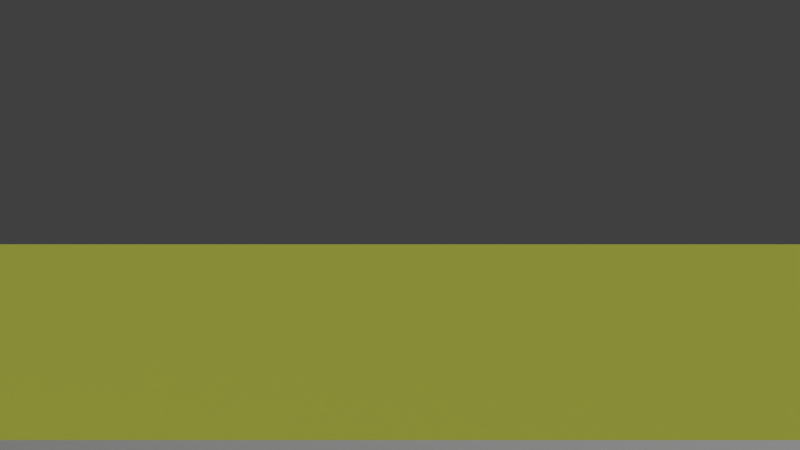 # Source: Integrated.blend  (saved by Blender 2.79.0; exported with 4.5.12 LTS)
import bpy
from mathutils import Matrix  # noqa: F401  (used for matrix-valued properties, if any)

bpy.ops.wm.read_factory_settings(use_empty=True)
scene = bpy.context.scene
scene.name = 'Scene'

# ---- collections
col_collection_1 = bpy.data.collections.new('Collection 1'); scene.collection.children.link(col_collection_1)

# ---- materials (node trees are filled in below, after node groups)
mat_material_001 = bpy.data.materials.new('Material.001')
mat_material_001.alpha_threshold = 0.0
mat_material_001.use_transparent_shadow = False
mat_material_001.diffuse_color = (0.7451, 0.8, 0.1136, 1.0)
mat_material_001.roughness = 0.5
mat_material = bpy.data.materials.new('Material')
mat_material.alpha_threshold = 0.0
mat_material.use_transparent_shadow = False
mat_material.roughness = 0.5
mat_material.line_color = (0.0, 0.0, 0.0, 1.0)
mat_garage = bpy.data.materials.new('garage')
mat_garage.alpha_threshold = 0.0
mat_garage.use_transparent_shadow = False
mat_garage.roughness = 0.5

# ---- material node trees

# ---- world
world_world = bpy.data.worlds.new('World'); scene.world = world_world
world_world.color = (0.05088, 0.05088, 0.05088)
world_world.use_sun_shadow = False
world_world.sun_shadow_jitter_overblur = 0.0
world_world.cycles.sampling_method = 'MANUAL'

# ---- cameras
cam_camera_001 = bpy.data.cameras.new('Camera.001')
cam_camera_001.clip_end = 100.0
cam_camera_001.lens = 35.0
cam_camera_001.sensor_width = 32.0
cam_camera_001.sensor_height = 18.0
cam_camera_001.ortho_scale = 7.314
cam_camera_001.dof.focus_distance = 0.0
cam_camera_001.dof.aperture_fstop = 128.0

# ---- lights
light_lamp = bpy.data.lights.new('Lamp', 'SUN')
light_lamp.transmission_factor = 0.0
light_lamp.cutoff_distance = 30.0
light_lamp.angle = 0.1993
light_lamp.energy = 1.1
light_lamp.shadow_buffer_clip_start = 1.001
light_lamp.shadow_soft_size = 0.1
light_lamp.shadow_cascade_max_distance = 1000.0

# ---- meshes
me_plane = bpy.data.meshes.new('Plane')
me_plane.from_pydata([(-1.0, -1.0, 0.0), (1.0, -1.0, 0.0), (-1.0, 1.0, 0.0), (1.0, 1.0, 0.0)], [], [(0, 1, 3, 2)])
me_plane.materials.append(mat_material_001)
me_plane.use_remesh_preserve_volume = False
me_plane.use_remesh_preserve_attributes = False
me_plane.use_mirror_vertex_groups = False
me_plane.update()
me_cube = bpy.data.meshes.new('Cube')
me_cube.from_pydata([(1.0, 1.0, -1.0), (1.0, -1.0, -1.0), (-1.0, -1.0, -1.0), (-1.0, 1.0, -1.0), (1.0, 1.0, 1.0), (1.0, -1.0, 1.0), (-1.0, -1.0, 1.0), (-1.0, 1.0, 1.0)], [], [(0, 1, 2, 3), (4, 7, 6, 5), (0, 4, 5, 1), (1, 5, 6, 2), (2, 6, 7, 3), (4, 0, 3, 7)])
me_cube.materials.append(mat_material)
me_cube.use_remesh_preserve_volume = False
me_cube.use_remesh_preserve_attributes = False
me_cube.use_mirror_vertex_groups = False
me_cube.update()
me_cube_002 = bpy.data.meshes.new('Cube.002')
me_cube_002.from_pydata([(1.0, 1.0, -1.0), (1.0, -1.0, -1.0), (-1.0, -1.0, -1.0), (-1.0, 1.0, -1.0), (1.0, 1.0, 1.0), (1.0, -1.0, 1.0), (-1.0, -1.0, 1.0), (-1.0, 1.0, 1.0)], [], [(0, 1, 2, 3), (4, 7, 6, 5), (0, 4, 5, 1), (1, 5, 6, 2), (2, 6, 7, 3), (4, 0, 3, 7)])
me_cube_002.materials.append(mat_material)
me_cube_002.use_remesh_preserve_volume = False
me_cube_002.use_remesh_preserve_attributes = False
me_cube_002.use_mirror_vertex_groups = False
me_cube_002.update()
me_plane_001 = bpy.data.meshes.new('Plane.001')
me_plane_001.from_pydata([(-2.578, -0.8149, 0.0), (2.578, -0.8149, 0.0), (-2.578, 0.8149, 0.0), (2.578, 0.8149, 0.0)], [], [(0, 1, 3, 2)])
me_plane_001.use_remesh_preserve_volume = False
me_plane_001.use_remesh_preserve_attributes = False
me_plane_001.use_mirror_vertex_groups = False
me_plane_001.update()
me_cube_050 = bpy.data.meshes.new('Cube.050')
me_cube_050.from_pydata([(-1.539, -2.258, 4.138), (-1.103, -2.258, 4.122), (-1.539, 2.258, 4.138), (-1.103, 2.258, 4.122), (-1.541, -2.258, 4.072), (-1.106, -2.258, 4.057), (-1.541, 2.258, 4.072), (-1.106, 2.258, 4.057), (-1.059, -2.258, 4.12), (-0.6234, -2.258, 4.093), (-1.059, 2.258, 4.12), (-0.6234, 2.258, 4.093), (-1.062, -2.258, 4.055), (-0.6288, -2.258, 4.028), (-1.062, 2.258, 4.055), (-0.6288, 2.258, 4.028), (-0.58, -2.258, 4.089), (-0.1482, -2.258, 4.04), (-0.58, 2.258, 4.089), (-0.1482, 2.258, 4.04), (-0.5857, -2.258, 4.024), (-0.1603, -2.258, 3.976), (-0.5857, 2.258, 4.024), (-0.1603, 2.258, 3.976), (-0.1053, -2.258, 4.034), (0.2777, -2.258, 3.894), (-0.1053, 2.258, 4.034), (0.2777, 2.258, 3.894), (-0.1184, -2.258, 3.97), (0.2276, -2.258, 3.852), (-0.1184, 2.258, 3.97), (0.2276, 2.258, 3.852), (0.294, -2.258, 3.856), (0.4156, -2.258, 3.449), (0.294, 2.258, 3.856), (0.4156, 2.258, 3.449), (0.2415, -2.258, 3.817), (0.3515, -2.258, 3.436), (0.2415, 2.258, 3.817), (0.3515, 2.258, 3.436), (0.4233, -2.258, 3.407), (0.4893, -2.258, 2.976), (0.4233, 2.258, 3.407), (0.4893, 2.258, 2.976), (0.3591, -2.258, 3.394), (0.4244, -2.258, 2.968), (0.3591, 2.258, 3.394), (0.4244, 2.258, 2.968), (0.4951, -2.258, 2.933), (0.5423, -2.258, 2.499), (0.4951, 2.258, 2.933), (0.5423, 2.258, 2.499), (0.4302, -2.258, 2.925), (0.4772, -2.258, 2.492), (0.4302, 2.258, 2.925), (0.4772, 2.258, 2.492), (0.5462, -2.258, 2.455), (0.5832, -2.258, 2.02), (0.5462, 2.258, 2.455), (0.5832, 2.258, 2.02), (0.4811, -2.258, 2.449), (0.518, -2.258, 2.015), (0.4811, 2.258, 2.449), (0.518, 2.258, 2.015), (0.5866, -2.258, 1.976), (0.6178, -2.258, 1.541), (0.5866, 2.258, 1.976), (0.6178, 2.258, 1.541), (0.5214, -2.258, 1.971), (0.5525, -2.258, 1.536), (0.5214, 2.258, 1.971), (0.5525, 2.258, 1.536), (0.6207, -2.258, 1.497), (0.6465, -2.258, 1.061), (0.6207, 2.258, 1.497), (0.6465, 2.258, 1.061), (0.5554, -2.258, 1.493), (0.5812, -2.258, 1.057), (0.5554, 2.258, 1.493), (0.5812, 2.258, 1.057), (0.6488, -2.258, 1.017), (0.6703, -2.258, 0.5808), (0.6488, 2.258, 1.017), (0.6703, 2.258, 0.5808), (0.5835, -2.258, 1.014), (0.6049, -2.258, 0.5779), (0.5835, 2.258, 1.014), (0.6049, 2.258, 0.5779), (0.6722, -2.258, 0.5372), (0.6894, -2.258, 0.1006), (0.6722, 2.258, 0.5372), (0.6894, 2.258, 0.1006), (0.6069, -2.258, 0.5343), (0.624, -2.258, 0.09861), (0.6069, 2.258, 0.5343), (0.624, 2.258, 0.09861)], [], [(0, 1, 3, 2), (2, 3, 7, 6), (6, 7, 5, 4), (4, 5, 1, 0), (2, 6, 4, 0), (7, 3, 1, 5), (8, 9, 11, 10), (10, 11, 15, 14), (14, 15, 13, 12), (12, 13, 9, 8), (10, 14, 12, 8), (15, 11, 9, 13), (16, 17, 19, 18), (18, 19, 23, 22), (22, 23, 21, 20), (20, 21, 17, 16), (18, 22, 20, 16), (23, 19, 17, 21), (24, 25, 27, 26), (26, 27, 31, 30), (30, 31, 29, 28), (28, 29, 25, 24), (26, 30, 28, 24), (31, 27, 25, 29), (32, 33, 35, 34), (34, 35, 39, 38), (38, 39, 37, 36), (36, 37, 33, 32), (34, 38, 36, 32), (39, 35, 33, 37), (40, 41, 43, 42), (42, 43, 47, 46), (46, 47, 45, 44), (44, 45, 41, 40), (42, 46, 44, 40), (47, 43, 41, 45), (48, 49, 51, 50), (50, 51, 55, 54), (54, 55, 53, 52), (52, 53, 49, 48), (50, 54, 52, 48), (55, 51, 49, 53), (56, 57, 59, 58), (58, 59, 63, 62), (62, 63, 61, 60), (60, 61, 57, 56), (58, 62, 60, 56), (63, 59, 57, 61), (64, 65, 67, 66), (66, 67, 71, 70), (70, 71, 69, 68), (68, 69, 65, 64), (66, 70, 68, 64), (71, 67, 65, 69), (72, 73, 75, 74), (74, 75, 79, 78), (78, 79, 77, 76), (76, 77, 73, 72), (74, 78, 76, 72), (79, 75, 73, 77), (80, 81, 83, 82), (82, 83, 87, 86), (86, 87, 85, 84), (84, 85, 81, 80), (82, 86, 84, 80), (87, 83, 81, 85), (88, 89, 91, 90), (90, 91, 95, 94), (94, 95, 93, 92), (92, 93, 89, 88), (90, 94, 92, 88), (95, 91, 89, 93)])
me_cube_050.materials.append(mat_garage)
me_cube_050.use_remesh_preserve_volume = False
me_cube_050.use_remesh_preserve_attributes = False
me_cube_050.use_mirror_vertex_groups = False
me_cube_050.update()

# ---- curves / text
txt_text_003 = bpy.data.curves.new('Text.003', 'FONT')
txt_text_003.dimensions = '2D'
txt_text_003.body = 'Answer'
txt_text_003.use_path_clamp = True
txt_text_003.bevel_resolution = 0

# ---- objects
ob_plane = bpy.data.objects.new('Plane', me_plane)
ob_player = bpy.data.objects.new('Player', me_cube)
ob_player_001 = bpy.data.objects.new('Player.001', me_cube_002)
ob_camera_001 = bpy.data.objects.new('Camera.001', cam_camera_001)
ob_plane_001 = bpy.data.objects.new('Plane.001', me_plane_001)
ob_text_003 = bpy.data.objects.new('Text.003', txt_text_003)
ob_lamp = bpy.data.objects.new('Lamp', light_lamp)
ob_garagedoor1 = bpy.data.objects.new('GarageDoor1', me_cube_050)

# ---- transforms, parenting, visibility, modifiers, constraints
ob_plane.location = (0.6297, 0.0, -2.143)
ob_plane.scale = (-97.95, -97.95, -97.95)
ob_plane.hide_viewport = True
ob_plane.lineart.crease_threshold = 0.0
ob_player.location = (0.0, 0.0, -1.643)
ob_player.scale = (0.5, 0.5, 0.5)
ob_player.lock_rotations_4d = False
ob_player.empty_display_type = 'ARROWS'
ob_player.lineart.crease_threshold = 0.0
ob_player_001.parent = ob_player
ob_player_001.location = (0.0, 0.0, 2.0)
ob_player_001.lock_rotations_4d = False
ob_player_001.empty_display_type = 'ARROWS'
ob_player_001.lineart.crease_threshold = 0.0
ob_camera_001.parent = ob_player_001
ob_camera_001.matrix_parent_inverse = Matrix(((2.0, 0.0, 0.0, 0.0), (0.0, 2.0, 0.0, 0.0), (0.0, 0.0, 2.0, 1.287), (0.0, 0.0, 0.0, 1.0)))
ob_camera_001.location = (-0.01748, 0.08428, 0.0)
ob_camera_001.rotation_euler = (1.571, -3.258e-07, 3.142)
ob_camera_001.lock_rotations_4d = False
ob_camera_001.empty_display_type = 'ARROWS'
ob_camera_001.color = (0.0, 0.0, 0.0, 0.0)
ob_camera_001.display_type = 'WIRE'
ob_camera_001.lineart.crease_threshold = 0.0
ob_plane_001.parent = ob_camera_001
ob_plane_001.matrix_parent_inverse = Matrix(((-1.0, -8.742e-08, 3.258e-07, 0.0), (3.258e-07, 4.371e-08, 1.0, 0.0), (-8.742e-08, 1.0, -4.371e-08, 0.0), (0.0, 0.0, 0.0, 1.0)))
ob_plane_001.location = (0.7689, -3.815, -0.5875)
ob_plane_001.rotation_euler = (1.571, -3.258e-07, 3.142)
ob_plane_001.scale = (0.3334, 0.3334, 0.3334)
ob_plane_001.hide_render = True
ob_plane_001.display_type = 'WIRE'
ob_plane_001.lineart.crease_threshold = 0.0
ob_text_003.parent = ob_plane_001
ob_text_003.matrix_parent_inverse = Matrix(((1.0, 0.0, 0.0, -0.03527), (0.0, 1.0, 0.0, -0.1507), (0.0, 0.0, 1.0, -0.007276), (0.0, 0.0, 0.0, 1.0)))
ob_text_003.location = (-1.486, -0.2503, 0.7488)
ob_text_003.hide_render = True
ob_text_003.lineart.crease_threshold = 0.0
ob_lamp.location = (4.076, 1.005, 5.904)
ob_lamp.rotation_euler = (0.6503, 0.05522, 1.866)
ob_lamp.lock_rotations_4d = False
ob_lamp.empty_display_type = 'ARROWS'
ob_lamp.color = (0.0, 0.0, 0.0, 0.0)
ob_lamp.lineart.crease_threshold = 0.0
ob_garagedoor1.location = (6.19, 2.257, 0.1583)
ob_garagedoor1.rotation_euler = (0.0, 0.0, 1.571)
ob_garagedoor1.scale = (1.093, 1.093, 1.093)
ob_garagedoor1.use_shape_key_edit_mode = True
ob_garagedoor1.lineart.crease_threshold = 0.0

# ---- collection membership
col_collection_1.objects.link(ob_plane)
col_collection_1.objects.link(ob_player)
col_collection_1.objects.link(ob_player_001)
col_collection_1.objects.link(ob_camera_001)
col_collection_1.objects.link(ob_plane_001)
col_collection_1.objects.link(ob_text_003)
col_collection_1.objects.link(ob_lamp)
col_collection_1.objects.link(ob_garagedoor1)

# ---- scene / render settings (as saved in the file)
scene.camera = ob_camera_001
scene.frame_start = 1; scene.frame_end = 250; scene.frame_set(1)
scene.render.engine = 'BLENDER_EEVEE_NEXT'
scene.render.resolution_percentage = 50
scene.render.dither_intensity = 0.0
scene.cycles.use_denoising = False
scene.cycles.samples = 128
scene.cycles.sampling_pattern = 'TABULATED_SOBOL'
scene.cycles.use_adaptive_sampling = False
scene.cycles.use_light_tree = False
scene.cycles.blur_glossy = 0.0
scene.cycles.sample_clamp_indirect = 0.0
scene.view_settings.view_transform = 'Standard'
bpy.context.view_layer.update()
